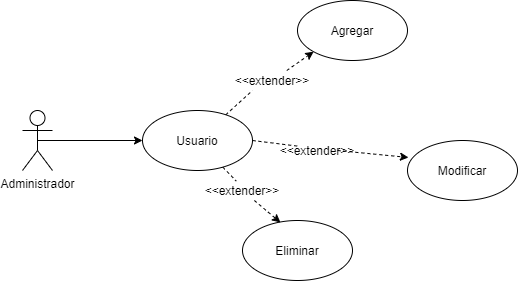

The diagram above was exported from draw.io. Its source (the exported page's mxGraphModel, read from the mxfile embedded in the PNG):
<mxGraphModel dx="942" dy="557" grid="1" gridSize="10" guides="1" tooltips="1" connect="1" arrows="1" fold="1" page="1" pageScale="1" pageWidth="827" pageHeight="1169" math="0" shadow="0">
  <root>
    <mxCell id="0" />
    <mxCell id="1" parent="0" />
    <mxCell id="0kFaRXjwz9UdrvPFXkWR-2" value="Administrador" style="shape=umlActor;verticalLabelPosition=bottom;verticalAlign=top;html=1;outlineConnect=0;" vertex="1" parent="1">
      <mxGeometry x="250" y="160" width="30" height="60" as="geometry" />
    </mxCell>
    <mxCell id="0kFaRXjwz9UdrvPFXkWR-4" value="Usuario" style="ellipse;whiteSpace=wrap;html=1;" vertex="1" parent="1">
      <mxGeometry x="370" y="160" width="110" height="60" as="geometry" />
    </mxCell>
    <mxCell id="0kFaRXjwz9UdrvPFXkWR-9" value="" style="endArrow=classic;html=1;exitX=0.5;exitY=0.5;exitDx=0;exitDy=0;exitPerimeter=0;entryX=0;entryY=0.5;entryDx=0;entryDy=0;" edge="1" parent="1" source="0kFaRXjwz9UdrvPFXkWR-2" target="0kFaRXjwz9UdrvPFXkWR-4">
      <mxGeometry width="50" height="50" relative="1" as="geometry">
        <mxPoint x="590" y="310" as="sourcePoint" />
        <mxPoint x="640" y="260" as="targetPoint" />
      </mxGeometry>
    </mxCell>
    <mxCell id="0kFaRXjwz9UdrvPFXkWR-31" value="Agregar" style="ellipse;whiteSpace=wrap;html=1;" vertex="1" parent="1">
      <mxGeometry x="525" y="50" width="110" height="60" as="geometry" />
    </mxCell>
    <mxCell id="0kFaRXjwz9UdrvPFXkWR-32" value="Modificar" style="ellipse;whiteSpace=wrap;html=1;" vertex="1" parent="1">
      <mxGeometry x="635" y="190" width="110" height="60" as="geometry" />
    </mxCell>
    <mxCell id="0kFaRXjwz9UdrvPFXkWR-33" value="Eliminar" style="ellipse;whiteSpace=wrap;html=1;" vertex="1" parent="1">
      <mxGeometry x="470" y="270" width="110" height="60" as="geometry" />
    </mxCell>
    <mxCell id="0kFaRXjwz9UdrvPFXkWR-34" value="" style="endArrow=classic;html=1;dashed=1;entryX=0;entryY=1;entryDx=0;entryDy=0;startArrow=none;" edge="1" parent="1" source="0kFaRXjwz9UdrvPFXkWR-43" target="0kFaRXjwz9UdrvPFXkWR-31">
      <mxGeometry width="50" height="50" relative="1" as="geometry">
        <mxPoint x="390" y="310" as="sourcePoint" />
        <mxPoint x="440" y="260" as="targetPoint" />
      </mxGeometry>
    </mxCell>
    <mxCell id="0kFaRXjwz9UdrvPFXkWR-36" value="" style="endArrow=classic;html=1;dashed=1;entryX=0.009;entryY=0.283;entryDx=0;entryDy=0;entryPerimeter=0;exitX=1;exitY=0.5;exitDx=0;exitDy=0;startArrow=none;" edge="1" parent="1" source="0kFaRXjwz9UdrvPFXkWR-38" target="0kFaRXjwz9UdrvPFXkWR-32">
      <mxGeometry width="50" height="50" relative="1" as="geometry">
        <mxPoint x="468.3282443827941" y="176.13533118269072" as="sourcePoint" />
        <mxPoint x="516.1091270347474" y="141.21320343559228" as="targetPoint" />
      </mxGeometry>
    </mxCell>
    <mxCell id="0kFaRXjwz9UdrvPFXkWR-37" value="" style="endArrow=classic;html=1;dashed=1;entryX=0.345;entryY=0.033;entryDx=0;entryDy=0;entryPerimeter=0;startArrow=none;" edge="1" parent="1" source="0kFaRXjwz9UdrvPFXkWR-40" target="0kFaRXjwz9UdrvPFXkWR-33">
      <mxGeometry width="50" height="50" relative="1" as="geometry">
        <mxPoint x="478.3282443827941" y="186.13533118269072" as="sourcePoint" />
        <mxPoint x="526.1091270347474" y="151.21320343559228" as="targetPoint" />
      </mxGeometry>
    </mxCell>
    <mxCell id="0kFaRXjwz9UdrvPFXkWR-40" value="&amp;lt;&amp;lt;extender&amp;gt;&amp;gt;" style="text;html=1;strokeColor=none;fillColor=none;align=center;verticalAlign=middle;whiteSpace=wrap;rounded=0;" vertex="1" parent="1">
      <mxGeometry x="450" y="230" width="40" height="20" as="geometry" />
    </mxCell>
    <mxCell id="0kFaRXjwz9UdrvPFXkWR-41" value="" style="endArrow=none;html=1;dashed=1;entryX=0.345;entryY=0.033;entryDx=0;entryDy=0;entryPerimeter=0;" edge="1" parent="1" source="0kFaRXjwz9UdrvPFXkWR-4" target="0kFaRXjwz9UdrvPFXkWR-40">
      <mxGeometry width="50" height="50" relative="1" as="geometry">
        <mxPoint x="451.5863943925449" y="216.26217007068453" as="sourcePoint" />
        <mxPoint x="507.95000000000005" y="271.98" as="targetPoint" />
      </mxGeometry>
    </mxCell>
    <mxCell id="0kFaRXjwz9UdrvPFXkWR-38" value="&amp;lt;&amp;lt;extender&amp;gt;&amp;gt;" style="text;html=1;strokeColor=none;fillColor=none;align=center;verticalAlign=middle;whiteSpace=wrap;rounded=0;" vertex="1" parent="1">
      <mxGeometry x="525" y="190" width="40" height="20" as="geometry" />
    </mxCell>
    <mxCell id="0kFaRXjwz9UdrvPFXkWR-42" value="" style="endArrow=none;html=1;dashed=1;entryX=0.009;entryY=0.283;entryDx=0;entryDy=0;entryPerimeter=0;exitX=1;exitY=0.5;exitDx=0;exitDy=0;" edge="1" parent="1" source="0kFaRXjwz9UdrvPFXkWR-4" target="0kFaRXjwz9UdrvPFXkWR-38">
      <mxGeometry width="50" height="50" relative="1" as="geometry">
        <mxPoint x="480" y="190" as="sourcePoint" />
        <mxPoint x="560.99" y="196.98000000000002" as="targetPoint" />
      </mxGeometry>
    </mxCell>
    <mxCell id="0kFaRXjwz9UdrvPFXkWR-43" value="&amp;lt;&amp;lt;extender&amp;gt;&amp;gt;" style="text;html=1;strokeColor=none;fillColor=none;align=center;verticalAlign=middle;whiteSpace=wrap;rounded=0;" vertex="1" parent="1">
      <mxGeometry x="480" y="120" width="40" height="20" as="geometry" />
    </mxCell>
    <mxCell id="0kFaRXjwz9UdrvPFXkWR-44" value="" style="endArrow=none;html=1;dashed=1;entryX=0;entryY=1;entryDx=0;entryDy=0;" edge="1" parent="1" source="0kFaRXjwz9UdrvPFXkWR-4" target="0kFaRXjwz9UdrvPFXkWR-43">
      <mxGeometry width="50" height="50" relative="1" as="geometry">
        <mxPoint x="457.107586617728" y="165.64252049689617" as="sourcePoint" />
        <mxPoint x="541.1091270347474" y="101.21320343559216" as="targetPoint" />
      </mxGeometry>
    </mxCell>
  </root>
</mxGraphModel>